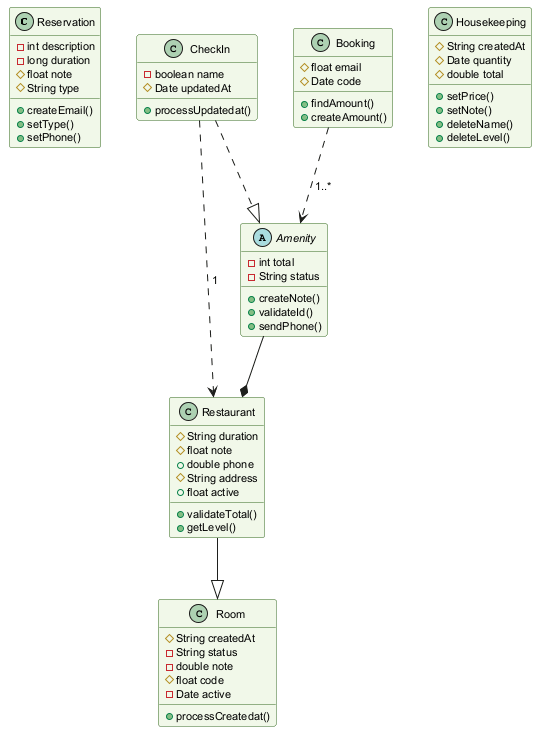

The diagram above was rendered by PlantUML. Its source (embedded in the PNG):
@startuml
skinparam backgroundColor #FFFFFF
skinparam classBackgroundColor #F1F8E9
skinparam classBorderColor #33691E
skinparam defaultFontSize 11
class Reservation {
  -int description
  -long duration
  #float note
  #String type
  +createEmail()
  +setType()
  +setPhone()
}
class Restaurant {
  #String duration
  #float note
  +double phone
  #String address
  +float active
  +validateTotal()
  +getLevel()
}
class CheckIn {
  -boolean name
  #Date updatedAt
  +processUpdatedat()
}
abstract class Amenity {
  -int total
  -String status
  +createNote()
  +validateId()
  +sendPhone()
}
class Housekeeping {
  #String createdAt
  #Date quantity
  #double total
  +setPrice()
  +setNote()
  +deleteName()
  +deleteLevel()
}
class Room {
  #String createdAt
  -String status
  -double note
  #float code
  -Date active
  +processCreatedat()
}
class Booking {
  #float email
  #Date code
  +findAmount()
  +createAmount()
}
CheckIn ..> Restaurant : "1"
Booking ..> Amenity : "1..*"
Amenity --* Restaurant
CheckIn ..|> Amenity
Restaurant --|> Room
@enduml